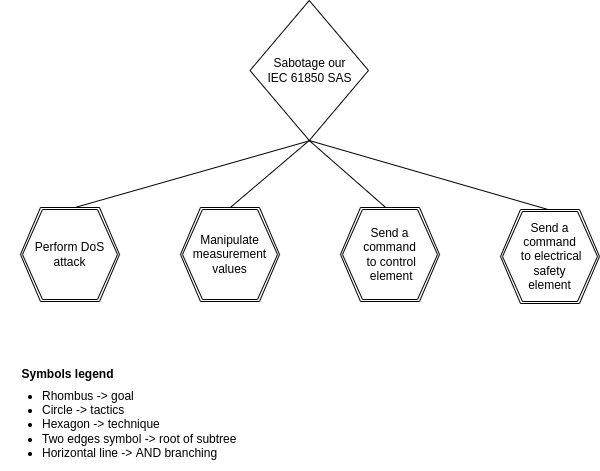

The diagram above was exported from draw.io. Its source (the exported page's mxGraphModel, read from the mxfile embedded in the PNG):
<mxGraphModel dx="1422" dy="905" grid="1" gridSize="10" guides="1" tooltips="1" connect="1" arrows="1" fold="1" page="1" pageScale="1" pageWidth="850" pageHeight="1100" math="0" shadow="0">
  <root>
    <mxCell id="0" />
    <mxCell id="1" parent="0" />
    <mxCell id="q_Y1FQsj2ikYlkpA-Gyn-2" value="Sabotage our&lt;br&gt;IEC 61850 SAS" style="rhombus;whiteSpace=wrap;html=1;" parent="1" vertex="1">
      <mxGeometry x="349.5" y="20" width="118.5" height="140" as="geometry" />
    </mxCell>
    <mxCell id="wtVYRI3SUd-ezpo1nf6T-28" value="" style="endArrow=none;html=1;rounded=0;entryX=0.5;entryY=0;entryDx=0;entryDy=0;exitX=0.5;exitY=1;exitDx=0;exitDy=0;" parent="1" source="q_Y1FQsj2ikYlkpA-Gyn-2" edge="1">
      <mxGeometry width="50" height="50" relative="1" as="geometry">
        <mxPoint x="331" y="160" as="sourcePoint" />
        <mxPoint x="487.5" y="229" as="targetPoint" />
        <Array as="points" />
      </mxGeometry>
    </mxCell>
    <mxCell id="YrCYUrsV2pUhOWytfoDO-2" value="" style="endArrow=none;html=1;rounded=0;exitX=0.5;exitY=0;exitDx=0;exitDy=0;" parent="1" edge="1">
      <mxGeometry width="50" height="50" relative="1" as="geometry">
        <mxPoint x="167.5" y="229" as="sourcePoint" />
        <mxPoint x="410" y="160" as="targetPoint" />
      </mxGeometry>
    </mxCell>
    <mxCell id="YrCYUrsV2pUhOWytfoDO-3" value="" style="endArrow=none;html=1;rounded=0;exitX=0.5;exitY=0;exitDx=0;exitDy=0;entryX=0.5;entryY=1;entryDx=0;entryDy=0;" parent="1" target="q_Y1FQsj2ikYlkpA-Gyn-2" edge="1">
      <mxGeometry width="50" height="50" relative="1" as="geometry">
        <mxPoint x="327.5" y="229" as="sourcePoint" />
        <mxPoint x="331" y="160" as="targetPoint" />
      </mxGeometry>
    </mxCell>
    <mxCell id="sbm16XpPKtDOwOv_2iFb-1" value="&lt;font style=&quot;font-size: 12px&quot;&gt;Symbols legend&lt;/font&gt;" style="text;strokeColor=none;fillColor=none;html=1;fontSize=24;fontStyle=1;verticalAlign=middle;align=center;" parent="1" vertex="1">
      <mxGeometry x="117" y="370" width="100" height="40" as="geometry" />
    </mxCell>
    <mxCell id="nxexPhDrofnK9PfPtwxd-2" value="" style="endArrow=none;html=1;rounded=0;entryX=0.5;entryY=0;entryDx=0;entryDy=0;exitX=0.5;exitY=1;exitDx=0;exitDy=0;" parent="1" source="q_Y1FQsj2ikYlkpA-Gyn-2" edge="1">
      <mxGeometry width="50" height="50" relative="1" as="geometry">
        <mxPoint x="418.75" y="170" as="sourcePoint" />
        <mxPoint x="647.5" y="229" as="targetPoint" />
        <Array as="points" />
      </mxGeometry>
    </mxCell>
    <mxCell id="5HrMwuWL4e36N2vx1Wy9-1" value="" style="shape=hexagon;perimeter=hexagonPerimeter2;whiteSpace=wrap;html=1;fixedSize=1;" parent="1" vertex="1">
      <mxGeometry x="120" y="227" width="99" height="94" as="geometry" />
    </mxCell>
    <mxCell id="5HrMwuWL4e36N2vx1Wy9-2" value="Perform DoS attack" style="shape=hexagon;perimeter=hexagonPerimeter2;whiteSpace=wrap;html=1;fixedSize=1;" parent="1" vertex="1">
      <mxGeometry x="122" y="229" width="95" height="90" as="geometry" />
    </mxCell>
    <mxCell id="5HrMwuWL4e36N2vx1Wy9-3" value="&lt;ul&gt;&lt;li&gt;&lt;span&gt;Rhombus -&amp;gt; goal&lt;/span&gt;&lt;/li&gt;&lt;li&gt;&lt;span&gt;Circle -&amp;gt; tactics&lt;/span&gt;&lt;br&gt;&lt;/li&gt;&lt;li&gt;Hexagon -&amp;gt; technique&lt;/li&gt;&lt;li&gt;Two edges symbol -&amp;gt; root of subtree&lt;/li&gt;&lt;li&gt;Horizontal line -&amp;gt; AND branching&lt;/li&gt;&lt;/ul&gt;" style="text;strokeColor=none;fillColor=none;html=1;whiteSpace=wrap;verticalAlign=middle;overflow=hidden;fontSize=12;" parent="1" vertex="1">
      <mxGeometry x="100" y="394" width="256" height="96" as="geometry" />
    </mxCell>
    <mxCell id="5HrMwuWL4e36N2vx1Wy9-4" value="" style="shape=hexagon;perimeter=hexagonPerimeter2;whiteSpace=wrap;html=1;fixedSize=1;" parent="1" vertex="1">
      <mxGeometry x="280" y="227" width="99" height="94" as="geometry" />
    </mxCell>
    <mxCell id="5HrMwuWL4e36N2vx1Wy9-5" value="&lt;span&gt;Manipulate measurement values&lt;/span&gt;" style="shape=hexagon;perimeter=hexagonPerimeter2;whiteSpace=wrap;html=1;fixedSize=1;" parent="1" vertex="1">
      <mxGeometry x="282" y="229" width="95" height="90" as="geometry" />
    </mxCell>
    <mxCell id="5HrMwuWL4e36N2vx1Wy9-6" value="" style="shape=hexagon;perimeter=hexagonPerimeter2;whiteSpace=wrap;html=1;fixedSize=1;" parent="1" vertex="1">
      <mxGeometry x="440" y="227" width="99" height="94" as="geometry" />
    </mxCell>
    <mxCell id="5HrMwuWL4e36N2vx1Wy9-7" value="&lt;span style=&quot;font-family: &amp;#34;helvetica&amp;#34;&quot;&gt;Send a&lt;/span&gt;&lt;br style=&quot;font-family: &amp;#34;helvetica&amp;#34;&quot;&gt;&lt;span style=&quot;font-family: &amp;#34;helvetica&amp;#34;&quot;&gt;command&lt;/span&gt;&lt;br style=&quot;font-family: &amp;#34;helvetica&amp;#34;&quot;&gt;&lt;span style=&quot;font-family: &amp;#34;helvetica&amp;#34;&quot;&gt;&amp;nbsp;to control&lt;/span&gt;&lt;br style=&quot;font-family: &amp;#34;helvetica&amp;#34;&quot;&gt;&lt;span style=&quot;font-family: &amp;#34;helvetica&amp;#34;&quot;&gt;&amp;nbsp;element&lt;/span&gt;" style="shape=hexagon;perimeter=hexagonPerimeter2;whiteSpace=wrap;html=1;fixedSize=1;" parent="1" vertex="1">
      <mxGeometry x="442" y="229" width="95" height="90" as="geometry" />
    </mxCell>
    <mxCell id="5HrMwuWL4e36N2vx1Wy9-8" value="" style="shape=hexagon;perimeter=hexagonPerimeter2;whiteSpace=wrap;html=1;fixedSize=1;" parent="1" vertex="1">
      <mxGeometry x="600" y="229" width="99" height="94" as="geometry" />
    </mxCell>
    <mxCell id="5HrMwuWL4e36N2vx1Wy9-9" value="&lt;span style=&quot;font-family: &amp;#34;helvetica&amp;#34;&quot;&gt;Send a&lt;/span&gt;&lt;br style=&quot;font-family: &amp;#34;helvetica&amp;#34;&quot;&gt;&lt;span style=&quot;font-family: &amp;#34;helvetica&amp;#34;&quot;&gt;command&lt;/span&gt;&lt;br style=&quot;font-family: &amp;#34;helvetica&amp;#34;&quot;&gt;&lt;span style=&quot;font-family: &amp;#34;helvetica&amp;#34;&quot;&gt;&amp;nbsp;to electrical safety&lt;/span&gt;&lt;br style=&quot;font-family: &amp;#34;helvetica&amp;#34;&quot;&gt;&lt;span style=&quot;font-family: &amp;#34;helvetica&amp;#34;&quot;&gt;element&lt;/span&gt;" style="shape=hexagon;perimeter=hexagonPerimeter2;whiteSpace=wrap;html=1;fixedSize=1;" parent="1" vertex="1">
      <mxGeometry x="602" y="231" width="95" height="90" as="geometry" />
    </mxCell>
  </root>
</mxGraphModel>